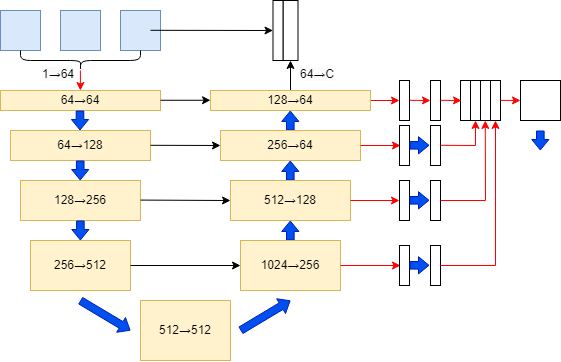

The diagram above was exported from draw.io. Its source (the exported page's mxGraphModel, read from the mxfile embedded in the PNG):
<mxGraphModel dx="989" dy="549" grid="1" gridSize="10" guides="1" tooltips="1" connect="1" arrows="1" fold="1" page="1" pageScale="1" pageWidth="827" pageHeight="1169" math="0" shadow="0">
  <root>
    <mxCell id="0" />
    <mxCell id="1" parent="0" />
    <mxCell id="JMp989OwNeTl8-srqD5l-1" value="" style="rounded=0;whiteSpace=wrap;html=1;fillColor=#dae8fc;strokeColor=#6c8ebf;" parent="1" vertex="1">
      <mxGeometry x="30" y="40" width="40" height="40" as="geometry" />
    </mxCell>
    <mxCell id="JMp989OwNeTl8-srqD5l-2" value="" style="rounded=0;whiteSpace=wrap;html=1;fillColor=#dae8fc;strokeColor=#6c8ebf;" parent="1" vertex="1">
      <mxGeometry x="90" y="40" width="40" height="40" as="geometry" />
    </mxCell>
    <mxCell id="JMp989OwNeTl8-srqD5l-3" value="" style="rounded=0;whiteSpace=wrap;html=1;fillColor=#dae8fc;strokeColor=#6c8ebf;" parent="1" vertex="1">
      <mxGeometry x="150" y="40" width="40" height="40" as="geometry" />
    </mxCell>
    <mxCell id="JMp989OwNeTl8-srqD5l-4" value="" style="shape=curlyBracket;whiteSpace=wrap;html=1;rounded=1;flipH=1;labelPosition=right;verticalLabelPosition=middle;align=left;verticalAlign=middle;rotation=90;" parent="1" vertex="1">
      <mxGeometry x="100" y="30" width="20" height="120" as="geometry" />
    </mxCell>
    <mxCell id="JMp989OwNeTl8-srqD5l-5" value="64→64" style="rounded=0;whiteSpace=wrap;html=1;fillColor=#fff2cc;strokeColor=#d6b656;" parent="1" vertex="1">
      <mxGeometry x="30" y="120" width="160" height="20" as="geometry" />
    </mxCell>
    <mxCell id="JMp989OwNeTl8-srqD5l-6" value="128→256" style="rounded=0;whiteSpace=wrap;html=1;fillColor=#fff2cc;strokeColor=#d6b656;" parent="1" vertex="1">
      <mxGeometry x="50" y="210" width="120" height="40" as="geometry" />
    </mxCell>
    <mxCell id="JMp989OwNeTl8-srqD5l-7" value="64→128" style="rounded=0;whiteSpace=wrap;html=1;fillColor=#fff2cc;strokeColor=#d6b656;" parent="1" vertex="1">
      <mxGeometry x="40" y="160" width="140" height="30" as="geometry" />
    </mxCell>
    <mxCell id="JMp989OwNeTl8-srqD5l-8" value="" style="shape=flexArrow;endArrow=classic;html=1;rounded=0;fillColor=#0050ef;strokeColor=#001DBC;endWidth=8.571428571428571;endSize=3.157142857142857;width=7.619047619047619;" parent="1" edge="1">
      <mxGeometry width="50" height="50" relative="1" as="geometry">
        <mxPoint x="109.5" y="140" as="sourcePoint" />
        <mxPoint x="109.5" y="160" as="targetPoint" />
        <Array as="points">
          <mxPoint x="109.5" y="140" />
        </Array>
      </mxGeometry>
    </mxCell>
    <mxCell id="JMp989OwNeTl8-srqD5l-9" value="" style="shape=flexArrow;endArrow=classic;html=1;rounded=0;fillColor=#0050ef;strokeColor=#001DBC;endWidth=8.571428571428571;endSize=3.157142857142857;width=7.619047619047619;" parent="1" edge="1">
      <mxGeometry width="50" height="50" relative="1" as="geometry">
        <mxPoint x="109.72" y="190" as="sourcePoint" />
        <mxPoint x="109.72" y="210" as="targetPoint" />
        <Array as="points">
          <mxPoint x="109.72" y="190" />
        </Array>
      </mxGeometry>
    </mxCell>
    <mxCell id="IKsyciousoqnPmNpPBNA-1" value="" style="endArrow=classic;html=1;rounded=0;fillColor=#e51400;strokeColor=#ff0000;" parent="1" edge="1">
      <mxGeometry width="50" height="50" relative="1" as="geometry">
        <mxPoint x="109.90000000000002" y="100" as="sourcePoint" />
        <mxPoint x="109.90000000000002" y="120" as="targetPoint" />
      </mxGeometry>
    </mxCell>
    <mxCell id="IKsyciousoqnPmNpPBNA-3" value="" style="shape=flexArrow;endArrow=classic;html=1;rounded=0;fillColor=#0050ef;strokeColor=#001DBC;endWidth=8.571428571428571;endSize=3.157142857142857;width=7.619047619047619;" parent="1" edge="1">
      <mxGeometry width="50" height="50" relative="1" as="geometry">
        <mxPoint x="109.86" y="250" as="sourcePoint" />
        <mxPoint x="109.86" y="270" as="targetPoint" />
        <Array as="points">
          <mxPoint x="109.86" y="250" />
        </Array>
      </mxGeometry>
    </mxCell>
    <mxCell id="IKsyciousoqnPmNpPBNA-4" value="" style="shape=flexArrow;endArrow=classic;html=1;rounded=0;fillColor=#0050ef;strokeColor=#001DBC;endWidth=8.571428571428571;endSize=3.157142857142857;width=7.619047619047619;" parent="1" edge="1">
      <mxGeometry width="50" height="50" relative="1" as="geometry">
        <mxPoint x="109.76" y="330" as="sourcePoint" />
        <mxPoint x="160" y="360" as="targetPoint" />
        <Array as="points">
          <mxPoint x="109.76" y="330" />
        </Array>
      </mxGeometry>
    </mxCell>
    <mxCell id="IKsyciousoqnPmNpPBNA-5" value="256→512" style="rounded=0;whiteSpace=wrap;html=1;fillColor=#fff2cc;strokeColor=#d6b656;" parent="1" vertex="1">
      <mxGeometry x="60" y="270" width="100" height="50" as="geometry" />
    </mxCell>
    <mxCell id="IKsyciousoqnPmNpPBNA-7" value="512→512" style="rounded=0;whiteSpace=wrap;html=1;fillColor=#fff2cc;strokeColor=#d6b656;" parent="1" vertex="1">
      <mxGeometry x="170" y="330" width="90" height="60" as="geometry" />
    </mxCell>
    <mxCell id="IKsyciousoqnPmNpPBNA-15" value="" style="shape=flexArrow;endArrow=classic;html=1;rounded=0;fillColor=#0050ef;strokeColor=#001DBC;endWidth=8.571428571428571;endSize=3.157142857142857;width=7.619047619047619;" parent="1" edge="1">
      <mxGeometry width="50" height="50" relative="1" as="geometry">
        <mxPoint x="319.8" y="160" as="sourcePoint" />
        <mxPoint x="319.8" y="140" as="targetPoint" />
        <Array as="points">
          <mxPoint x="319.8" y="160" />
        </Array>
      </mxGeometry>
    </mxCell>
    <mxCell id="IKsyciousoqnPmNpPBNA-17" value="" style="shape=flexArrow;endArrow=classic;html=1;rounded=0;fillColor=#0050ef;strokeColor=#001DBC;endWidth=8.571428571428571;endSize=3.157142857142857;width=7.619047619047619;" parent="1" edge="1">
      <mxGeometry width="50" height="50" relative="1" as="geometry">
        <mxPoint x="319.83" y="270" as="sourcePoint" />
        <mxPoint x="319.83" y="250" as="targetPoint" />
        <Array as="points">
          <mxPoint x="319.83" y="270" />
        </Array>
      </mxGeometry>
    </mxCell>
    <mxCell id="IKsyciousoqnPmNpPBNA-19" value="" style="shape=flexArrow;endArrow=classic;html=1;rounded=0;fillColor=#0050ef;strokeColor=#001DBC;endWidth=8.571428571428571;endSize=3.157142857142857;width=7.619047619047619;" parent="1" edge="1">
      <mxGeometry width="50" height="50" relative="1" as="geometry">
        <mxPoint x="319.8" y="210" as="sourcePoint" />
        <mxPoint x="319.8" y="190" as="targetPoint" />
        <Array as="points">
          <mxPoint x="319.8" y="210" />
        </Array>
      </mxGeometry>
    </mxCell>
    <mxCell id="IKsyciousoqnPmNpPBNA-20" value="" style="endArrow=classic;html=1;rounded=0;fillColor=#e51400;strokeColor=#ff0000;" parent="1" edge="1">
      <mxGeometry width="50" height="50" relative="1" as="geometry">
        <mxPoint x="389.00000000000006" y="130" as="sourcePoint" />
        <mxPoint x="429" y="130" as="targetPoint" />
      </mxGeometry>
    </mxCell>
    <mxCell id="IKsyciousoqnPmNpPBNA-21" value="" style="rounded=0;whiteSpace=wrap;html=1;" parent="1" vertex="1">
      <mxGeometry x="429" y="110" width="10" height="40" as="geometry" />
    </mxCell>
    <mxCell id="IKsyciousoqnPmNpPBNA-22" value="" style="rounded=0;whiteSpace=wrap;html=1;" parent="1" vertex="1">
      <mxGeometry x="312.5" y="30" width="15" height="60" as="geometry" />
    </mxCell>
    <mxCell id="IKsyciousoqnPmNpPBNA-23" value="" style="rounded=0;whiteSpace=wrap;html=1;" parent="1" vertex="1">
      <mxGeometry x="302.5" y="30" width="10" height="60" as="geometry" />
    </mxCell>
    <mxCell id="IKsyciousoqnPmNpPBNA-24" value="" style="endArrow=classic;html=1;rounded=0;fillColor=#e51400;strokeColor=#000000;entryX=0;entryY=0.5;entryDx=0;entryDy=0;" parent="1" target="IKsyciousoqnPmNpPBNA-23" edge="1">
      <mxGeometry width="50" height="50" relative="1" as="geometry">
        <mxPoint x="180.00000000000006" y="59.8" as="sourcePoint" />
        <mxPoint x="410" y="60" as="targetPoint" />
      </mxGeometry>
    </mxCell>
    <mxCell id="IKsyciousoqnPmNpPBNA-25" value="" style="endArrow=classic;html=1;rounded=0;fillColor=#e51400;strokeColor=#000000;exitX=0.5;exitY=0;exitDx=0;exitDy=0;entryX=0.5;entryY=1;entryDx=0;entryDy=0;" parent="1" edge="1" target="IKsyciousoqnPmNpPBNA-22" source="BWuMky8T5AZ4bw_eiZZL-1">
      <mxGeometry width="50" height="50" relative="1" as="geometry">
        <mxPoint x="325.2" y="110" as="sourcePoint" />
        <mxPoint x="380" y="90" as="targetPoint" />
      </mxGeometry>
    </mxCell>
    <mxCell id="IKsyciousoqnPmNpPBNA-26" value="" style="endArrow=classic;html=1;rounded=0;fillColor=#e51400;strokeColor=#000000;" parent="1" edge="1">
      <mxGeometry width="50" height="50" relative="1" as="geometry">
        <mxPoint x="190" y="129.76" as="sourcePoint" />
        <mxPoint x="240" y="129.76" as="targetPoint" />
      </mxGeometry>
    </mxCell>
    <mxCell id="IKsyciousoqnPmNpPBNA-27" value="" style="endArrow=classic;html=1;rounded=0;fillColor=#e51400;strokeColor=#000000;entryX=0;entryY=0.5;entryDx=0;entryDy=0;" parent="1" edge="1" target="BWuMky8T5AZ4bw_eiZZL-6">
      <mxGeometry width="50" height="50" relative="1" as="geometry">
        <mxPoint x="170.00000000000006" y="229.57999999999998" as="sourcePoint" />
        <mxPoint x="270" y="229.57999999999998" as="targetPoint" />
      </mxGeometry>
    </mxCell>
    <mxCell id="IKsyciousoqnPmNpPBNA-28" value="" style="endArrow=classic;html=1;rounded=0;fillColor=#e51400;strokeColor=#000000;exitX=1;exitY=0.5;exitDx=0;exitDy=0;exitPerimeter=0;entryX=0;entryY=0.5;entryDx=0;entryDy=0;" parent="1" edge="1" target="BWuMky8T5AZ4bw_eiZZL-5" source="IKsyciousoqnPmNpPBNA-5">
      <mxGeometry width="50" height="50" relative="1" as="geometry">
        <mxPoint x="172.5" y="295" as="sourcePoint" />
        <mxPoint x="257.5" y="294.83000000000004" as="targetPoint" />
      </mxGeometry>
    </mxCell>
    <mxCell id="IKsyciousoqnPmNpPBNA-29" value="" style="endArrow=classic;html=1;rounded=0;fillColor=#e51400;strokeColor=#000000;entryX=0;entryY=0.5;entryDx=0;entryDy=0;" parent="1" edge="1" target="BWuMky8T5AZ4bw_eiZZL-3">
      <mxGeometry width="50" height="50" relative="1" as="geometry">
        <mxPoint x="180.00000000000006" y="174.80000000000007" as="sourcePoint" />
        <mxPoint x="280" y="174.80000000000007" as="targetPoint" />
      </mxGeometry>
    </mxCell>
    <mxCell id="BWuMky8T5AZ4bw_eiZZL-1" value="128→64" style="rounded=0;whiteSpace=wrap;html=1;fillColor=#fff2cc;strokeColor=#d6b656;" vertex="1" parent="1">
      <mxGeometry x="240" y="120" width="160" height="20" as="geometry" />
    </mxCell>
    <mxCell id="BWuMky8T5AZ4bw_eiZZL-3" value="256→64" style="rounded=0;whiteSpace=wrap;html=1;fillColor=#fff2cc;strokeColor=#d6b656;" vertex="1" parent="1">
      <mxGeometry x="250" y="160" width="140" height="30" as="geometry" />
    </mxCell>
    <mxCell id="BWuMky8T5AZ4bw_eiZZL-4" value="" style="shape=flexArrow;endArrow=classic;html=1;rounded=0;fillColor=#0050ef;strokeColor=#001DBC;endWidth=8.571428571428571;endSize=3.157142857142857;width=7.619047619047619;" edge="1" parent="1">
      <mxGeometry width="50" height="50" relative="1" as="geometry">
        <mxPoint x="270" y="360" as="sourcePoint" />
        <mxPoint x="320" y="330" as="targetPoint" />
        <Array as="points">
          <mxPoint x="270" y="360" />
        </Array>
      </mxGeometry>
    </mxCell>
    <mxCell id="BWuMky8T5AZ4bw_eiZZL-5" value="1024→256" style="rounded=0;whiteSpace=wrap;html=1;fillColor=#fff2cc;strokeColor=#d6b656;" vertex="1" parent="1">
      <mxGeometry x="270" y="270" width="100" height="50" as="geometry" />
    </mxCell>
    <mxCell id="BWuMky8T5AZ4bw_eiZZL-6" value="512→128" style="rounded=0;whiteSpace=wrap;html=1;fillColor=#fff2cc;strokeColor=#d6b656;" vertex="1" parent="1">
      <mxGeometry x="260" y="210" width="120" height="40" as="geometry" />
    </mxCell>
    <mxCell id="sYyT4rHgjpSgospmUVYr-4" value="" style="endArrow=classic;html=1;rounded=0;fillColor=#e51400;strokeColor=#ff0000;" edge="1" parent="1">
      <mxGeometry width="50" height="50" relative="1" as="geometry">
        <mxPoint x="390.00000000000006" y="175" as="sourcePoint" />
        <mxPoint x="430" y="175" as="targetPoint" />
      </mxGeometry>
    </mxCell>
    <mxCell id="sYyT4rHgjpSgospmUVYr-5" value="" style="rounded=0;whiteSpace=wrap;html=1;" vertex="1" parent="1">
      <mxGeometry x="429" y="155" width="10" height="40" as="geometry" />
    </mxCell>
    <mxCell id="sYyT4rHgjpSgospmUVYr-6" value="" style="endArrow=classic;html=1;rounded=0;fillColor=#e51400;strokeColor=#ff0000;exitX=1;exitY=0.5;exitDx=0;exitDy=0;" edge="1" parent="1" source="BWuMky8T5AZ4bw_eiZZL-6">
      <mxGeometry width="50" height="50" relative="1" as="geometry">
        <mxPoint x="389.00000000000006" y="230" as="sourcePoint" />
        <mxPoint x="429" y="230" as="targetPoint" />
      </mxGeometry>
    </mxCell>
    <mxCell id="sYyT4rHgjpSgospmUVYr-7" value="" style="rounded=0;whiteSpace=wrap;html=1;" vertex="1" parent="1">
      <mxGeometry x="429" y="210" width="10" height="40" as="geometry" />
    </mxCell>
    <mxCell id="sYyT4rHgjpSgospmUVYr-8" value="" style="endArrow=classic;html=1;rounded=0;fillColor=#e51400;strokeColor=#ff0000;exitX=1;exitY=0.5;exitDx=0;exitDy=0;" edge="1" parent="1" source="BWuMky8T5AZ4bw_eiZZL-5">
      <mxGeometry width="50" height="50" relative="1" as="geometry">
        <mxPoint x="390.00000000000006" y="295" as="sourcePoint" />
        <mxPoint x="430" y="295" as="targetPoint" />
      </mxGeometry>
    </mxCell>
    <mxCell id="sYyT4rHgjpSgospmUVYr-9" value="" style="rounded=0;whiteSpace=wrap;html=1;" vertex="1" parent="1">
      <mxGeometry x="429" y="275" width="10" height="40" as="geometry" />
    </mxCell>
    <mxCell id="sYyT4rHgjpSgospmUVYr-10" value="" style="shape=flexArrow;endArrow=classic;html=1;rounded=0;fillColor=#0050ef;strokeColor=#001DBC;endWidth=8.571428571428571;endSize=3.157142857142857;width=7.619047619047619;" edge="1" parent="1">
      <mxGeometry width="50" height="50" relative="1" as="geometry">
        <mxPoint x="439" y="174.8" as="sourcePoint" />
        <mxPoint x="459" y="174.8" as="targetPoint" />
        <Array as="points">
          <mxPoint x="439" y="174.8" />
        </Array>
      </mxGeometry>
    </mxCell>
    <mxCell id="sYyT4rHgjpSgospmUVYr-11" value="" style="rounded=0;whiteSpace=wrap;html=1;" vertex="1" parent="1">
      <mxGeometry x="460" y="155" width="10" height="40" as="geometry" />
    </mxCell>
    <mxCell id="sYyT4rHgjpSgospmUVYr-12" value="" style="shape=flexArrow;endArrow=classic;html=1;rounded=0;fillColor=#0050ef;strokeColor=#001DBC;endWidth=8.571428571428571;endSize=3.157142857142857;width=7.619047619047619;" edge="1" parent="1">
      <mxGeometry width="50" height="50" relative="1" as="geometry">
        <mxPoint x="439" y="229.8" as="sourcePoint" />
        <mxPoint x="459" y="229.8" as="targetPoint" />
        <Array as="points">
          <mxPoint x="439" y="229.8" />
        </Array>
      </mxGeometry>
    </mxCell>
    <mxCell id="sYyT4rHgjpSgospmUVYr-13" value="" style="rounded=0;whiteSpace=wrap;html=1;" vertex="1" parent="1">
      <mxGeometry x="460" y="210" width="10" height="40" as="geometry" />
    </mxCell>
    <mxCell id="sYyT4rHgjpSgospmUVYr-14" value="" style="shape=flexArrow;endArrow=classic;html=1;rounded=0;fillColor=#0050ef;strokeColor=#001DBC;endWidth=8.571428571428571;endSize=3.157142857142857;width=7.619047619047619;" edge="1" parent="1">
      <mxGeometry width="50" height="50" relative="1" as="geometry">
        <mxPoint x="439" y="294.8" as="sourcePoint" />
        <mxPoint x="459" y="294.8" as="targetPoint" />
        <Array as="points">
          <mxPoint x="439" y="294.8" />
        </Array>
      </mxGeometry>
    </mxCell>
    <mxCell id="sYyT4rHgjpSgospmUVYr-15" value="" style="rounded=0;whiteSpace=wrap;html=1;" vertex="1" parent="1">
      <mxGeometry x="460" y="275" width="10" height="40" as="geometry" />
    </mxCell>
    <mxCell id="sYyT4rHgjpSgospmUVYr-17" value="" style="rounded=0;whiteSpace=wrap;html=1;" vertex="1" parent="1">
      <mxGeometry x="460" y="110" width="10" height="40" as="geometry" />
    </mxCell>
    <mxCell id="sYyT4rHgjpSgospmUVYr-18" value="" style="endArrow=classic;html=1;rounded=0;fillColor=#e51400;strokeColor=#ff0000;" edge="1" parent="1">
      <mxGeometry width="50" height="50" relative="1" as="geometry">
        <mxPoint x="439.00000000000006" y="129.8" as="sourcePoint" />
        <mxPoint x="460" y="130" as="targetPoint" />
      </mxGeometry>
    </mxCell>
    <mxCell id="sYyT4rHgjpSgospmUVYr-19" value="" style="rounded=0;whiteSpace=wrap;html=1;" vertex="1" parent="1">
      <mxGeometry x="490" y="110" width="10" height="40" as="geometry" />
    </mxCell>
    <mxCell id="sYyT4rHgjpSgospmUVYr-20" value="" style="rounded=0;whiteSpace=wrap;html=1;" vertex="1" parent="1">
      <mxGeometry x="500" y="110" width="10" height="40" as="geometry" />
    </mxCell>
    <mxCell id="sYyT4rHgjpSgospmUVYr-21" value="" style="rounded=0;whiteSpace=wrap;html=1;" vertex="1" parent="1">
      <mxGeometry x="510" y="110" width="10" height="40" as="geometry" />
    </mxCell>
    <mxCell id="sYyT4rHgjpSgospmUVYr-22" value="" style="rounded=0;whiteSpace=wrap;html=1;" vertex="1" parent="1">
      <mxGeometry x="520" y="110" width="10" height="40" as="geometry" />
    </mxCell>
    <mxCell id="sYyT4rHgjpSgospmUVYr-23" value="" style="endArrow=classic;html=1;rounded=0;fillColor=#e51400;strokeColor=#ff0000;" edge="1" parent="1">
      <mxGeometry width="50" height="50" relative="1" as="geometry">
        <mxPoint x="470.00000000000006" y="129.8" as="sourcePoint" />
        <mxPoint x="491" y="130" as="targetPoint" />
      </mxGeometry>
    </mxCell>
    <mxCell id="sYyT4rHgjpSgospmUVYr-24" value="" style="endArrow=classic;html=1;rounded=0;fillColor=#e51400;strokeColor=#ff0000;entryX=0.5;entryY=1;entryDx=0;entryDy=0;" edge="1" parent="1" target="sYyT4rHgjpSgospmUVYr-20">
      <mxGeometry width="50" height="50" relative="1" as="geometry">
        <mxPoint x="470.00000000000006" y="174.8" as="sourcePoint" />
        <mxPoint x="491" y="175" as="targetPoint" />
        <Array as="points">
          <mxPoint x="505" y="175" />
        </Array>
      </mxGeometry>
    </mxCell>
    <mxCell id="sYyT4rHgjpSgospmUVYr-26" value="" style="endArrow=classic;html=1;rounded=0;fillColor=#e51400;strokeColor=#ff0000;entryX=0.477;entryY=1;entryDx=0;entryDy=0;entryPerimeter=0;exitX=1;exitY=0.5;exitDx=0;exitDy=0;" edge="1" parent="1" source="sYyT4rHgjpSgospmUVYr-13" target="sYyT4rHgjpSgospmUVYr-21">
      <mxGeometry width="50" height="50" relative="1" as="geometry">
        <mxPoint x="480.00000000000006" y="184.8" as="sourcePoint" />
        <mxPoint x="515" y="160" as="targetPoint" />
        <Array as="points">
          <mxPoint x="515" y="230" />
        </Array>
      </mxGeometry>
    </mxCell>
    <mxCell id="sYyT4rHgjpSgospmUVYr-27" value="" style="endArrow=classic;html=1;rounded=0;fillColor=#e51400;strokeColor=#ff0000;entryX=0.5;entryY=1;entryDx=0;entryDy=0;exitX=1;exitY=0.5;exitDx=0;exitDy=0;" edge="1" parent="1" source="sYyT4rHgjpSgospmUVYr-15" target="sYyT4rHgjpSgospmUVYr-22">
      <mxGeometry width="50" height="50" relative="1" as="geometry">
        <mxPoint x="480" y="240" as="sourcePoint" />
        <mxPoint x="525" y="161" as="targetPoint" />
        <Array as="points">
          <mxPoint x="525" y="295" />
        </Array>
      </mxGeometry>
    </mxCell>
    <mxCell id="sYyT4rHgjpSgospmUVYr-28" value="" style="endArrow=classic;html=1;rounded=0;fillColor=#e51400;strokeColor=#ff0000;" edge="1" parent="1" target="sYyT4rHgjpSgospmUVYr-29">
      <mxGeometry width="50" height="50" relative="1" as="geometry">
        <mxPoint x="530" y="129.9" as="sourcePoint" />
        <mxPoint x="551" y="130.1" as="targetPoint" />
      </mxGeometry>
    </mxCell>
    <mxCell id="sYyT4rHgjpSgospmUVYr-29" value="" style="rounded=0;whiteSpace=wrap;html=1;" vertex="1" parent="1">
      <mxGeometry x="550" y="110" width="40" height="40" as="geometry" />
    </mxCell>
    <mxCell id="sYyT4rHgjpSgospmUVYr-30" value="" style="shape=flexArrow;endArrow=classic;html=1;rounded=0;fillColor=#0050ef;strokeColor=#001DBC;endWidth=8.571428571428571;endSize=3.157142857142857;width=7.619047619047619;" edge="1" parent="1">
      <mxGeometry width="50" height="50" relative="1" as="geometry">
        <mxPoint x="569.83" y="160" as="sourcePoint" />
        <mxPoint x="569.83" y="180" as="targetPoint" />
        <Array as="points">
          <mxPoint x="569.83" y="160" />
        </Array>
      </mxGeometry>
    </mxCell>
    <mxCell id="sYyT4rHgjpSgospmUVYr-31" value="&lt;span style=&quot;color: rgb(0, 0, 0); font-family: Helvetica; font-size: 12px; font-style: normal; font-variant-ligatures: normal; font-variant-caps: normal; font-weight: 400; letter-spacing: normal; orphans: 2; text-align: center; text-indent: 0px; text-transform: none; widows: 2; word-spacing: 0px; -webkit-text-stroke-width: 0px; background-color: rgb(251, 251, 251); text-decoration-thickness: initial; text-decoration-style: initial; text-decoration-color: initial; float: none; display: inline !important;&quot;&gt;1→64&lt;/span&gt;" style="text;whiteSpace=wrap;html=1;" vertex="1" parent="1">
      <mxGeometry x="70" y="90" width="40" height="20" as="geometry" />
    </mxCell>
    <mxCell id="sYyT4rHgjpSgospmUVYr-32" value="&lt;span style=&quot;color: rgb(0, 0, 0); font-family: Helvetica; font-size: 12px; font-style: normal; font-variant-ligatures: normal; font-variant-caps: normal; font-weight: 400; letter-spacing: normal; orphans: 2; text-align: center; text-indent: 0px; text-transform: none; widows: 2; word-spacing: 0px; -webkit-text-stroke-width: 0px; background-color: rgb(251, 251, 251); text-decoration-thickness: initial; text-decoration-style: initial; text-decoration-color: initial; float: none; display: inline !important;&quot;&gt;64→C&lt;/span&gt;" style="text;whiteSpace=wrap;html=1;" vertex="1" parent="1">
      <mxGeometry x="327.5" y="90" width="40" height="20" as="geometry" />
    </mxCell>
  </root>
</mxGraphModel>